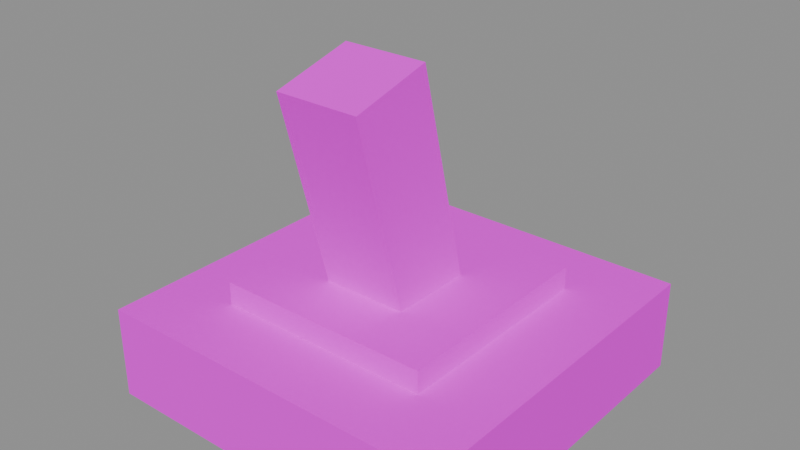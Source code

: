# Source: toggle_switch.blend  (saved by Blender 5.1.30; exported with 4.5.12 LTS)
import bpy
from mathutils import Matrix  # noqa: F401  (used for matrix-valued properties, if any)

bpy.ops.wm.read_factory_settings(use_empty=True)
scene = bpy.context.scene
scene.name = 'Scene'

# ---- images (referenced by path relative to the original .blend; pixels are not part of the script)
import os
ASSET_DIR = os.environ.get("B2B_ASSET_DIR", "")  # directory of the original .blend (textures are referenced by path, not embedded)
HERE = os.path.dirname(os.path.abspath(__file__))  # packed textures are extracted next to this script under _unpacked/

def load_image(name, relpath, width, height, colorspace="sRGB"):
    """Load a texture the original file referenced (path relative to the .blend, or extracted next to this script)."""
    p = next((c for c in (os.path.join(HERE, relpath), os.path.join(ASSET_DIR, relpath)) if relpath and os.path.exists(c)), "")
    if p:
        img = bpy.data.images.load(p, check_existing=True)
        img.name = name
    else:  # same state as the original file: an image datablock whose file is absent (Cycles renders it pink)
        img = bpy.data.images.new(name, width, height)
        img.source = "FILE"
        img.filepath = "//" + (relpath or name)
    img.colorspace_settings.name = colorspace
    return img
img_aap_color_palette_png = load_image('aap color palette.png', 'aap color palette.png', 1024, 1024, 'sRGB')

# ---- materials (node trees are filled in below, after node groups)
mat_material = bpy.data.materials.new('Material')
mat_material.diffuse_color = (0.001518, 0.2542, 0.6376, 1.0)
mat_material.roughness = 1.0
mat_material.specular_intensity = 0.0

# ---- material node trees
mat_material.use_nodes = True; mat_material.node_tree.nodes.clear()
_N = mat_material.node_tree.nodes; _L = mat_material.node_tree.links
n0 = _N.new('ShaderNodeBsdfPrincipled'); n0.name = 'Principled BSDF'; n0.location = (-200, 100)
n0.inputs[2].default_value = 1.0
n0.inputs[13].default_value = 0.0
n0.inputs[27].default_value = (0.0, 0.0, 0.0, 1.0)
n0.inputs[28].default_value = 1.0
n1 = _N.new('ShaderNodeOutputMaterial'); n1.name = 'Material Output'; n1.location = (200, 100)
n2 = _N.new('ShaderNodeNormalMap'); n2.name = 'Normal Map'; n2.location = (-600, -600)
n2.label = 'Normal/Map'
n2.inputs[0].default_value = 0.0
n3 = _N.new('ShaderNodeTexImage'); n3.name = 'Image Texture'; n3.location = (-600, 300)
n3.image = img_aap_color_palette_png
_L.new(n0.outputs[0], n1.inputs[0])
_L.new(n2.outputs[0], n0.inputs[5])
_L.new(n3.outputs[0], n0.inputs[0])
n1.is_active_output = True

# ---- meshes
me_cube_003 = bpy.data.meshes.new('Cube.003')
me_cube_003.from_pydata([(-0.1178, -0.1333, 0.0), (-0.07093, -0.08651, 0.06), (-0.1178, 0.1022, 0.0), (-0.07093, 0.05536, 0.06), (0.1178, -0.1333, 0.0), (0.07093, -0.08651, 0.06), (0.1178, 0.1022, 0.0), (0.07093, 0.05536, 0.06), (-0.02763, -0.03577, 0.02933), (-0.02763, -0.08201, 0.2026), (-0.02763, 0.01882, 0.0297), (-0.02763, -0.02828, 0.2164), (0.02763, -0.03577, 0.02933), (0.02763, -0.08201, 0.2026), (0.02763, 0.01882, 0.0297), (0.02763, -0.02828, 0.2164), (-0.1178, -0.1333, 0.06), (-0.1178, 0.1022, 0.06), (0.1178, 0.1022, 0.06), (0.1178, -0.1333, 0.06), (-0.07093, -0.08651, 0.075), (-0.07093, 0.05536, 0.075), (0.07093, 0.05536, 0.075), (0.07093, -0.08651, 0.075)], [], [(0, 16, 17, 2), (2, 17, 18, 6), (6, 18, 19, 4), (4, 19, 16, 0), (2, 6, 4, 0), (1, 5, 23, 20), (8, 9, 11, 10), (10, 11, 15, 14), (14, 15, 13, 12), (12, 13, 9, 8), (10, 14, 12, 8), (15, 11, 9, 13), (1, 3, 17, 16), (3, 7, 18, 17), (7, 5, 19, 18), (5, 1, 16, 19), (22, 21, 20, 23), (7, 3, 21, 22), (5, 7, 22, 23), (3, 1, 20, 21)])
me_cube_003.polygons.foreach_set('use_smooth', [True] * 20)
_k = set([(0, 2), (0, 4), (0, 16), (1, 3), (1, 5), (1, 20), (2, 6), (2, 17), (3, 7), (3, 21), (4, 6), (4, 19), (5, 7), (5, 23), (6, 18), (7, 22), (8, 9), (8, 10), (8, 12), (9, 11), (9, 13), (10, 11), (10, 14), (11, 15), (12, 13), (12, 14), (13, 15), (14, 15), (16, 17), (16, 19), (17, 18), (18, 19), (20, 21), (20, 23), (21, 22), (22, 23)])
me_cube_003.attributes.new('sharp_edge', 'BOOLEAN', 'EDGE').data.foreach_set('value', [ (min(e.vertices), max(e.vertices)) in _k for e in me_cube_003.edges])
_uv = me_cube_003.uv_layers.new(name='UVMap')
_uv.uv.foreach_set('vector', [0.06198, 0.188, 0.06198, 0.188, 0.06198, 0.188, 0.06198, 0.188, 0.06198, 0.188, 0.06198, 0.188, 0.06198, 0.188, 0.06198, 0.188, 0.06198, 0.188, 0.06198, 0.188, 0.06198, 0.188, 0.06198, 0.188, 0.06198, 0.188, 0.06198, 0.188, 0.06198, 0.188, 0.06198, 0.188, 0.06198, 0.188, 0.06198, 0.188, 0.06198, 0.188, 0.06198, 0.188, 0.06198, 0.188, 0.06198, 0.188, 0.06198, 0.188, 0.06198, 0.188, 0.06198, 0.188, 0.06198, 0.188, 0.06198, 0.188, 0.06198, 0.188, 0.06198, 0.188, 0.06198, 0.188, 0.06198, 0.188, 0.06198, 0.188, 0.06198, 0.188, 0.06198, 0.188, 0.06198, 0.188, 0.06198, 0.188, 0.06198, 0.188, 0.06198, 0.188, 0.06198, 0.188, 0.06198, 0.188, 0.06198, 0.188, 0.06198, 0.188, 0.06198, 0.188, 0.06198, 0.188, 0.06198, 0.188, 0.06198, 0.188, 0.06198, 0.188, 0.06198, 0.188, 0.06198, 0.188, 0.06198, 0.188, 0.06198, 0.188, 0.06198, 0.188, 0.06198, 0.188, 0.06198, 0.188, 0.06198, 0.188, 0.06198, 0.188, 0.06198, 0.188, 0.06198, 0.188, 0.06198, 0.188, 0.06198, 0.188, 0.06198, 0.188, 0.06198, 0.188, 0.06198, 0.188, 0.06198, 0.188, 0.06198, 0.188, 0.06198, 0.188, 0.06198, 0.188, 0.06198, 0.188, 0.06198, 0.188, 0.06198, 0.188, 0.06198, 0.188, 0.06198, 0.188, 0.06198, 0.188, 0.06198, 0.188, 0.06198, 0.188, 0.06198, 0.188, 0.06198, 0.188, 0.06198, 0.188, 0.06198, 0.188, 0.06198, 0.188])
me_cube_003.materials.append(mat_material)
me_cube_003.update()
me_cube_003.normals_split_custom_set([tuple(v) for v in zip(*[iter([-1.0, 0.0, 0.0, -1.0, 0.0, 0.0, -1.0, 0.0, 0.0, -1.0, 0.0, 0.0, 0.0, 1.0, 0.0, 0.0, 1.0, 0.0, 0.0, 1.0, 0.0, 0.0, 1.0, 0.0, 1.0, 0.0, 0.0, 1.0, 0.0, 0.0, 1.0, 0.0, 0.0, 1.0, 0.0, 0.0, 0.0, -1.0, 0.0, 0.0, -1.0, 0.0, 0.0, -1.0, 0.0, 0.0, -1.0, 0.0, 0.0, 0.0, -1.0, 0.0, 0.0, -1.0, 0.0, 0.0, -1.0, 0.0, 0.0, -1.0, 0.0, -1.0, 0.0, 0.0, -1.0, 0.0, 0.0, -1.0, 0.0, 0.0, -1.0, 0.0, -1.0, 0.0, 0.0, -1.0, 0.0, 0.0, -1.0, 0.0, 0.0, -1.0, 0.0, 0.0, 0.0, 0.9696, 0.2446, 0.0, 0.9696, 0.2446, 0.0, 0.9696, 0.2446, 0.0, 0.9696, 0.2446, 1.0, 0.0, 0.0, 1.0, 0.0, 0.0, 1.0, 0.0, 0.0, 1.0, 0.0, 0.0, 0.0, -0.9662, -0.2578, 0.0, -0.9662, -0.2578, 0.0, -0.9662, -0.2578, 0.0, -0.9662, -0.2578, 0.0, 0.006737, -1.0, 0.0, 0.006737, -1.0, 0.0, 0.006737, -1.0, 0.0, 0.006737, -1.0, 0.0, -0.2479, 0.9688, 0.0, -0.2479, 0.9688, 0.0, -0.2479, 0.9688, 0.0, -0.2479, 0.9688, 5.27e-08, 0.0, 1.0, 5.27e-08, 0.0, 1.0, 5.27e-08, 0.0, 1.0, 5.27e-08, 0.0, 1.0, 5.27e-08, 0.0, 1.0, -5.27e-08, 0.0, 1.0, -5.27e-08, 0.0, 1.0, 5.27e-08, 0.0, 1.0, -5.27e-08, 0.0, 1.0, -5.27e-08, 0.0, 1.0, -5.27e-08, 0.0, 1.0, -5.27e-08, 0.0, 1.0, -5.27e-08, 0.0, 1.0, 5.27e-08, 0.0, 1.0, 5.27e-08, 0.0, 1.0, -5.27e-08, 0.0, 1.0, 0.0, 0.0, 1.0, 0.0, 0.0, 1.0, 0.0, 0.0, 1.0, 0.0, 0.0, 1.0, 0.0, 1.0, 0.0, 0.0, 1.0, 0.0, 0.0, 1.0, 0.0, 0.0, 1.0, 0.0, 1.0, 0.0, 0.0, 1.0, 0.0, 0.0, 1.0, 0.0, 0.0, 1.0, 0.0, 0.0, -1.0, 0.0, 0.0, -1.0, 0.0, 0.0, -1.0, 0.0, 0.0, -1.0, 0.0, 0.0])] * 3)])

# ---- objects
ob_toggle_switch = bpy.data.objects.new('Toggle switch', me_cube_003)
ob_toggle_switch_1 = bpy.data.objects.new('toggle_switch', None)

# ---- transforms, parenting, visibility, modifiers, constraints
ob_toggle_switch.parent = ob_toggle_switch_1
ob_toggle_switch.location = (0.0, 0.01558, 1.665e-08)
ob_toggle_switch.rotation_euler = (-1.629e-07, 0.0, 0.0)
ob_toggle_switch.color = (0.8, 0.8, 0.8, 1.0)
ob_toggle_switch_1.location = (0.0, 0.0, 0.0)
ob_toggle_switch_1.empty_display_size = 0.5

# ---- collection membership
scene.collection.objects.link(ob_toggle_switch)
scene.collection.objects.link(ob_toggle_switch_1)

# ---- scene / render settings (as saved in the file)
scene.frame_start = 1; scene.frame_end = 250; scene.frame_set(1)
scene.render.engine = 'BLENDER_EEVEE_NEXT'
scene.render.fps = 30
scene.render.bake_bias = 0.0
scene.render.bake_samples = 0
scene.cycles.sampling_pattern = 'TABULATED_SOBOL'
scene.eevee.use_volume_custom_range = False
bpy.context.view_layer.update()

# ---- added for rendering (the .blend has no active camera and no usable light): camera, sun + grey world if the file has none
cam_auto = bpy.data.cameras.new('AutoCamera')
cam_auto.lens = 50.0
cam_auto.sensor_width = 36.0
cam_auto.clip_end = 1000.0
ob_auto_camera = bpy.data.objects.new('AutoCamera', cam_auto)
scene.collection.objects.link(ob_auto_camera)
ob_auto_camera.location = (0.367504, -0.441004, 0.402202)
ob_auto_camera.rotation_euler = (1.09748, -7.21219e-08, 0.694738)
scene.camera = ob_auto_camera
light_auto_sun = bpy.data.lights.new('AutoSun', 'SUN')
light_auto_sun.energy = 3.0
light_auto_sun.angle = 0.0523599
ob_auto_sun = bpy.data.objects.new('AutoSun', light_auto_sun)
scene.collection.objects.link(ob_auto_sun)
ob_auto_sun.rotation_euler = (0.872665, 0.174533, 0.523599)
if scene.world is None:
    world_auto = bpy.data.worlds.new('AutoWorld')
    world_auto.color = (0.3, 0.3, 0.3)
    scene.world = world_auto
bpy.context.view_layer.update()
